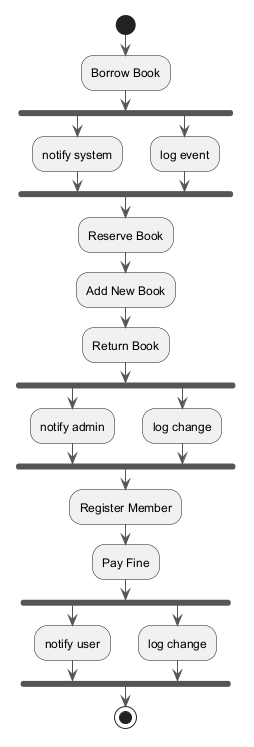

The diagram above was rendered by PlantUML. Its source (embedded in the PNG):
@startuml
skinparam backgroundColor #FFFFFF
skinparam classBackgroundColor #F3E5F5
skinparam classBorderColor #6A1B9A
skinparam ArrowColor #555555
start
:Borrow Book;
fork
:notify system;
fork again
:log event;
end fork
:Reserve Book;
:Add New Book;
:Return Book;
fork
:notify admin;
fork again
:log change;
end fork
:Register Member;
:Pay Fine;
fork
:notify user;
fork again
:log change;
end fork
stop
@enduml